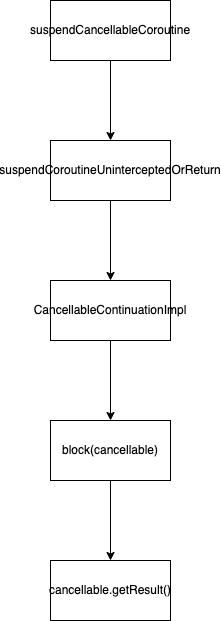

The diagram above was exported from draw.io. Its source (the exported page's mxGraphModel, read from the mxfile embedded in the PNG):
<mxGraphModel dx="946" dy="547" grid="0" gridSize="10" guides="1" tooltips="1" connect="1" arrows="1" fold="1" page="1" pageScale="1" pageWidth="827" pageHeight="1169" math="0" shadow="0">
  <root>
    <mxCell id="0" />
    <mxCell id="1" parent="0" />
    <mxCell id="jh5vm_9h8yAAuTRuauM7-5" value="" style="edgeStyle=orthogonalEdgeStyle;rounded=0;orthogonalLoop=1;jettySize=auto;html=1;" edge="1" parent="1" source="jh5vm_9h8yAAuTRuauM7-3" target="jh5vm_9h8yAAuTRuauM7-4">
      <mxGeometry relative="1" as="geometry" />
    </mxCell>
    <mxCell id="jh5vm_9h8yAAuTRuauM7-3" value="suspendCancellableCoroutine" style="rounded=0;whiteSpace=wrap;html=1;" vertex="1" parent="1">
      <mxGeometry x="352" y="255" width="120" height="60" as="geometry" />
    </mxCell>
    <mxCell id="jh5vm_9h8yAAuTRuauM7-7" value="" style="edgeStyle=orthogonalEdgeStyle;rounded=0;orthogonalLoop=1;jettySize=auto;html=1;" edge="1" parent="1" source="jh5vm_9h8yAAuTRuauM7-4" target="jh5vm_9h8yAAuTRuauM7-6">
      <mxGeometry relative="1" as="geometry" />
    </mxCell>
    <mxCell id="jh5vm_9h8yAAuTRuauM7-4" value="suspendCoroutineUninterceptedOrReturn" style="whiteSpace=wrap;html=1;rounded=0;" vertex="1" parent="1">
      <mxGeometry x="352" y="395" width="120" height="60" as="geometry" />
    </mxCell>
    <mxCell id="jh5vm_9h8yAAuTRuauM7-9" value="" style="edgeStyle=orthogonalEdgeStyle;rounded=0;orthogonalLoop=1;jettySize=auto;html=1;" edge="1" parent="1" source="jh5vm_9h8yAAuTRuauM7-6" target="jh5vm_9h8yAAuTRuauM7-8">
      <mxGeometry relative="1" as="geometry" />
    </mxCell>
    <mxCell id="jh5vm_9h8yAAuTRuauM7-6" value="CancellableContinuationImpl" style="whiteSpace=wrap;html=1;rounded=0;" vertex="1" parent="1">
      <mxGeometry x="352" y="535" width="120" height="60" as="geometry" />
    </mxCell>
    <mxCell id="jh5vm_9h8yAAuTRuauM7-11" value="" style="edgeStyle=orthogonalEdgeStyle;rounded=0;orthogonalLoop=1;jettySize=auto;html=1;" edge="1" parent="1" source="jh5vm_9h8yAAuTRuauM7-8" target="jh5vm_9h8yAAuTRuauM7-10">
      <mxGeometry relative="1" as="geometry" />
    </mxCell>
    <mxCell id="jh5vm_9h8yAAuTRuauM7-8" value="block(cancellable)" style="whiteSpace=wrap;html=1;rounded=0;" vertex="1" parent="1">
      <mxGeometry x="352" y="675" width="120" height="60" as="geometry" />
    </mxCell>
    <mxCell id="jh5vm_9h8yAAuTRuauM7-10" value="cancellable.getResult()" style="whiteSpace=wrap;html=1;rounded=0;" vertex="1" parent="1">
      <mxGeometry x="352" y="815" width="120" height="60" as="geometry" />
    </mxCell>
  </root>
</mxGraphModel>